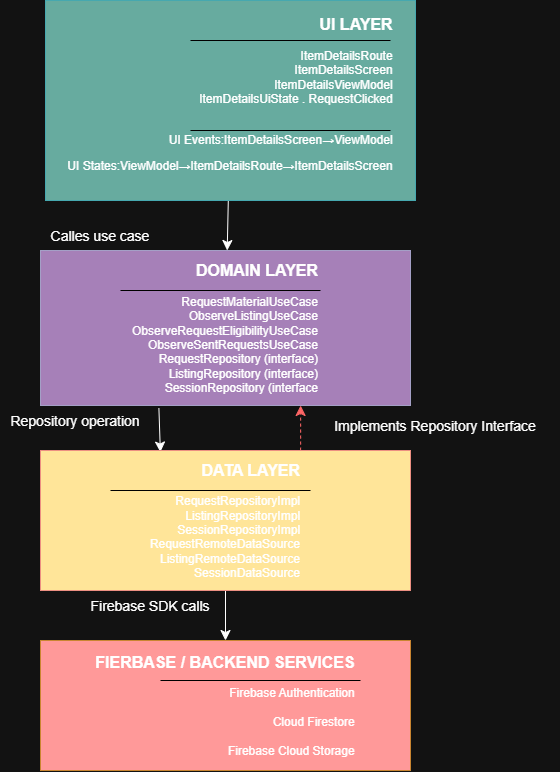

The diagram above was exported from draw.io. Its source (the exported page's mxGraphModel, read from the mxfile embedded in the PNG):
<mxGraphModel dx="751" dy="831" grid="1" gridSize="10" guides="1" tooltips="1" connect="1" arrows="1" fold="1" page="1" pageScale="1" pageWidth="850" pageHeight="1100" math="0" shadow="0">
  <root>
    <mxCell id="0" />
    <mxCell id="1" parent="0" />
    <mxCell id="ZsxZ4KRld3fBWnKe-oYr-32" edge="1" parent="1" source="ZsxZ4KRld3fBWnKe-oYr-3" style="edgeStyle=none;curved=1;rounded=0;curveGeometry=1;orthogonalLoop=1;jettySize=auto;html=1;fontSize=12;defaultLabelBackgroundColor=page;startSize=8;endSize=8;exitX=0.32;exitY=1.018;exitDx=0;exitDy=0;exitPerimeter=0;entryX=0.324;entryY=0.011;entryDx=0;entryDy=0;entryPerimeter=0;" target="ZsxZ4KRld3fBWnKe-oYr-4" value="">
      <mxGeometry relative="1" as="geometry">
        <Array as="points" />
        <mxPoint x="318.4" y="596.62" as="targetPoint" />
      </mxGeometry>
    </mxCell>
    <mxCell id="ZsxZ4KRld3fBWnKe-oYr-3" parent="1" style="rounded=0;whiteSpace=wrap;html=1;fillColor=light-dark(#D0CEE2,#A680B8);strokeColor=#56517e;align=center;" value="&lt;div style=&quot;text-align: right;&quot;&gt;&lt;b style=&quot;background-color: transparent;&quot;&gt;&lt;font style=&quot;font-size: 16px;&quot;&gt;DOMAIN LAYER&lt;/font&gt;&lt;/b&gt;&lt;/div&gt;&lt;br&gt;&lt;div style=&quot;text-align: right;&quot;&gt;&lt;div&gt;RequestMaterialUseCase&lt;/div&gt;&lt;div&gt;ObserveListingUseCase&lt;/div&gt;&lt;div&gt;ObserveRequestEligibilityUseCase&lt;/div&gt;&lt;div&gt;ObserveSentRequestsUseCase&lt;/div&gt;&lt;div&gt;RequestRepository (interface)&lt;/div&gt;&lt;div&gt;ListingRepository (interface)&lt;/div&gt;&lt;div&gt;SessionRepository (interface&lt;/div&gt;&lt;/div&gt;" vertex="1">
      <mxGeometry height="155" width="370" x="200" y="400" as="geometry" />
    </mxCell>
    <mxCell id="ZsxZ4KRld3fBWnKe-oYr-33" edge="1" parent="1" source="ZsxZ4KRld3fBWnKe-oYr-4" style="edgeStyle=none;curved=1;rounded=0;curveGeometry=1;orthogonalLoop=1;jettySize=auto;html=1;fontSize=12;defaultLabelBackgroundColor=page;startSize=8;endSize=8;" target="ZsxZ4KRld3fBWnKe-oYr-6" value="">
      <mxGeometry relative="1" as="geometry" />
    </mxCell>
    <mxCell id="ZsxZ4KRld3fBWnKe-oYr-48" edge="1" parent="1" source="ZsxZ4KRld3fBWnKe-oYr-4" style="edgeStyle=none;curved=1;rounded=0;curveGeometry=1;orthogonalLoop=1;jettySize=auto;html=1;fontSize=12;defaultLabelBackgroundColor=page;startSize=8;endSize=8;exitX=0.703;exitY=0;exitDx=0;exitDy=0;exitPerimeter=0;entryX=0.703;entryY=1;entryDx=0;entryDy=0;entryPerimeter=0;strokeColor=light-dark(#000000,#FF6666);flowAnimation=0;dashed=1;" target="ZsxZ4KRld3fBWnKe-oYr-3" value="">
      <mxGeometry relative="1" as="geometry">
        <Array as="points" />
      </mxGeometry>
    </mxCell>
    <mxCell id="ZsxZ4KRld3fBWnKe-oYr-4" parent="1" style="rounded=0;whiteSpace=wrap;html=1;fillColor=light-dark(#FAD9D5,#FFE599);strokeColor=#ae4132;" value="&lt;div style=&quot;text-align: right;&quot;&gt;&lt;span style=&quot;font-size: 16px; font-weight: bold; background-color: transparent;&quot;&gt;DATA LAYER&lt;/span&gt;&lt;/div&gt;&lt;br&gt;&lt;div style=&quot;text-align: right;&quot;&gt;&lt;div&gt;RequestRepositoryImpl&lt;/div&gt;&lt;div&gt;ListingRepositoryImpl&lt;/div&gt;&lt;div&gt;SessionRepositoryImpl&lt;/div&gt;&lt;div&gt;RequestRemoteDataSource&lt;/div&gt;&lt;div&gt;ListingRemoteDataSource&lt;/div&gt;&lt;div&gt;SessionDataSource&lt;/div&gt;&lt;/div&gt;&lt;b style=&quot;font-size: 15px;&quot;&gt;&lt;/b&gt;" vertex="1">
      <mxGeometry height="140" width="370" x="200" y="600" as="geometry" />
    </mxCell>
    <mxCell id="ZsxZ4KRld3fBWnKe-oYr-22" edge="1" parent="1" style="endArrow=none;html=1;rounded=0;fontSize=12;defaultLabelBackgroundColor=page;startSize=8;endSize=8;curved=1;strokeColor=light-dark(#000000,#000000);" value="">
      <mxGeometry height="50" relative="1" width="50" as="geometry">
        <mxPoint x="270" y="640" as="sourcePoint" />
        <mxPoint x="470" y="640" as="targetPoint" />
      </mxGeometry>
    </mxCell>
    <mxCell id="ZsxZ4KRld3fBWnKe-oYr-23" edge="1" parent="1" source="ZsxZ4KRld3fBWnKe-oYr-6" style="endArrow=none;html=1;rounded=0;fontSize=12;defaultLabelBackgroundColor=page;startSize=8;endSize=8;curved=1;strokeColor=light-dark(#000000,#000000);" value="">
      <mxGeometry height="50" relative="1" width="50" as="geometry">
        <mxPoint x="320" y="860" as="sourcePoint" />
        <mxPoint x="520" y="860" as="targetPoint" />
      </mxGeometry>
    </mxCell>
    <mxCell id="ZsxZ4KRld3fBWnKe-oYr-24" edge="1" parent="1" style="endArrow=none;html=1;rounded=0;fontSize=12;defaultLabelBackgroundColor=page;startSize=8;endSize=8;curved=1;strokeColor=light-dark(#000000,#000000);" value="">
      <mxGeometry height="50" relative="1" width="50" as="geometry">
        <mxPoint x="270" y="230" as="sourcePoint" />
        <mxPoint x="470" y="230" as="targetPoint" />
      </mxGeometry>
    </mxCell>
    <mxCell id="ZsxZ4KRld3fBWnKe-oYr-25" edge="1" parent="1" style="endArrow=none;html=1;rounded=0;fontSize=12;defaultLabelBackgroundColor=page;startSize=8;endSize=8;curved=1;strokeColor=light-dark(#000000,#000000);" value="">
      <mxGeometry height="50" relative="1" width="50" as="geometry">
        <mxPoint x="280" y="440" as="sourcePoint" />
        <mxPoint x="480" y="440" as="targetPoint" />
      </mxGeometry>
    </mxCell>
    <mxCell id="ZsxZ4KRld3fBWnKe-oYr-26" edge="1" parent="1" style="endArrow=none;html=1;rounded=0;fontSize=12;defaultLabelBackgroundColor=page;startSize=8;endSize=8;curved=1;strokeColor=light-dark(#000000,#000000);" value="">
      <mxGeometry height="50" relative="1" width="50" as="geometry">
        <mxPoint x="300" y="210" as="sourcePoint" />
        <mxPoint x="500" y="210" as="targetPoint" />
      </mxGeometry>
    </mxCell>
    <mxCell id="ZsxZ4KRld3fBWnKe-oYr-34" parent="1" style="text;html=1;whiteSpace=wrap;strokeColor=none;fillColor=none;align=center;verticalAlign=middle;rounded=0;fontSize=16;" value="&lt;font style=&quot;font-size: 14px;&quot;&gt;Calles use case&lt;/font&gt;" vertex="1">
      <mxGeometry height="30" width="140" x="190" y="370" as="geometry" />
    </mxCell>
    <mxCell id="ZsxZ4KRld3fBWnKe-oYr-36" parent="1" style="text;html=1;whiteSpace=wrap;strokeColor=none;fillColor=none;align=center;verticalAlign=middle;rounded=0;fontSize=16;" value="&lt;font style=&quot;font-size: 14px;&quot;&gt;Firebase SDK calls&lt;/font&gt;" vertex="1">
      <mxGeometry height="30" width="170" x="225" y="740" as="geometry" />
    </mxCell>
    <mxCell id="ZsxZ4KRld3fBWnKe-oYr-37" parent="1" style="text;html=1;whiteSpace=wrap;strokeColor=none;fillColor=none;align=center;verticalAlign=middle;rounded=0;fontSize=16;" value="&lt;font style=&quot;font-size: 14px;&quot;&gt;Repository operation&lt;/font&gt;" vertex="1">
      <mxGeometry height="30" width="150" x="160" y="555" as="geometry" />
    </mxCell>
    <mxCell id="ZsxZ4KRld3fBWnKe-oYr-49" parent="1" style="text;html=1;whiteSpace=wrap;strokeColor=none;fillColor=none;align=center;verticalAlign=middle;rounded=0;fontSize=16;" value="&lt;font style=&quot;font-size: 14px;&quot;&gt;Implements Repository Interface&lt;/font&gt;" vertex="1">
      <mxGeometry height="30" width="250" x="470" y="560" as="geometry" />
    </mxCell>
    <mxCell id="ZsxZ4KRld3fBWnKe-oYr-57" edge="1" parent="1" source="ZsxZ4KRld3fBWnKe-oYr-51" style="edgeStyle=none;curved=1;rounded=0;curveGeometry=1;orthogonalLoop=1;jettySize=auto;html=1;fontSize=12;defaultLabelBackgroundColor=page;startSize=8;endSize=8;" target="ZsxZ4KRld3fBWnKe-oYr-3" value="">
      <mxGeometry relative="1" as="geometry" />
    </mxCell>
    <mxCell id="ZsxZ4KRld3fBWnKe-oYr-51" parent="1" style="rounded=0;whiteSpace=wrap;html=1;fillColor=light-dark(#B0E3E6,#67AB9F);strokeColor=#0e8088;align=center;" value="&lt;div style=&quot;text-align: right;&quot;&gt;&lt;span style=&quot;font-size: 16px;&quot;&gt;&lt;b&gt;UI LAYER&lt;/b&gt;&lt;/span&gt;&lt;/div&gt;&lt;br&gt;&lt;div style=&quot;text-align: right;&quot;&gt;&lt;div&gt;ItemDetailsRoute&lt;/div&gt;&lt;div&gt;ItemDetailsScreen&lt;/div&gt;&lt;div&gt;ItemDetailsViewModel&lt;/div&gt;&lt;div&gt;ItemDetailsUiState . RequestClicked&lt;br&gt;&lt;br&gt;&lt;/div&gt;&lt;div&gt;&lt;p class=&quot;selectable-text copyable-text x15bjb6t x1n2onr6&quot;&gt;&lt;span class=&quot;selectable-text copyable-text xkrh14z&quot; style=&quot;white-space: pre-wrap;&quot;&gt;UI Events:ItemDetailsScreen→ViewModel&lt;/span&gt;&lt;/p&gt;&lt;p class=&quot;selectable-text copyable-text x15bjb6t x1n2onr6&quot;&gt;&lt;span class=&quot;selectable-text copyable-text xkrh14z&quot; style=&quot;white-space: pre-wrap;&quot;&gt;UI States:ViewModel→&lt;/span&gt;&lt;span style=&quot;background-color: transparent; color: light-dark(#000000, var(--ge-light-color, #ffffff));&quot;&gt;ItemDetailsRoute&lt;/span&gt;&lt;span style=&quot;white-space: pre-wrap; background-color: transparent; color: light-dark(#000000, var(--ge-light-color, #ffffff));&quot;&gt;→&lt;/span&gt;&lt;span style=&quot;background-color: transparent; color: light-dark(#000000, var(--ge-light-color, #ffffff));&quot;&gt;ItemDetailsScreen&lt;/span&gt;&lt;/p&gt;&lt;/div&gt;&lt;/div&gt;" vertex="1">
      <mxGeometry height="200" width="370" x="205" y="150" as="geometry" />
    </mxCell>
    <mxCell id="ZsxZ4KRld3fBWnKe-oYr-52" edge="1" parent="1" style="endArrow=none;html=1;rounded=0;fontSize=12;defaultLabelBackgroundColor=page;startSize=8;endSize=8;curved=1;strokeColor=light-dark(#000000,#000000);" value="">
      <mxGeometry height="50" relative="1" width="50" as="geometry">
        <mxPoint x="350" y="280" as="sourcePoint" />
        <mxPoint x="550" y="280" as="targetPoint" />
      </mxGeometry>
    </mxCell>
    <mxCell id="ZsxZ4KRld3fBWnKe-oYr-54" edge="1" parent="1" style="endArrow=none;html=1;rounded=0;fontSize=12;defaultLabelBackgroundColor=page;startSize=8;endSize=8;curved=1;strokeColor=light-dark(#000000,#000000);" value="">
      <mxGeometry height="50" relative="1" width="50" as="geometry">
        <mxPoint x="350" y="190" as="sourcePoint" />
        <mxPoint x="550" y="190" as="targetPoint" />
      </mxGeometry>
    </mxCell>
    <mxCell id="ZsxZ4KRld3fBWnKe-oYr-56" edge="1" parent="1" style="endArrow=none;html=1;rounded=0;fontSize=12;defaultLabelBackgroundColor=page;startSize=8;endSize=8;curved=1;strokeColor=light-dark(#000000,#000000);" target="ZsxZ4KRld3fBWnKe-oYr-6" value="">
      <mxGeometry height="50" relative="1" width="50" as="geometry">
        <mxPoint x="320" y="860" as="sourcePoint" />
        <mxPoint x="520" y="860" as="targetPoint" />
      </mxGeometry>
    </mxCell>
    <mxCell id="ZsxZ4KRld3fBWnKe-oYr-6" parent="1" style="rounded=0;whiteSpace=wrap;html=1;fillColor=light-dark(#FAD7AC,#FF9999);strokeColor=#b46504;" value="&lt;div style=&quot;text-align: right;&quot;&gt;&lt;span style=&quot;font-size: 16px; background-color: transparent;&quot;&gt;&lt;b&gt;FIERBASE / BACKEND SERVICES&lt;/b&gt;&lt;/span&gt;&lt;/div&gt;&lt;br&gt;&lt;div style=&quot;text-align: right;&quot;&gt;&lt;span style=&quot;background-color: transparent;&quot;&gt;Firebase Authentication&lt;/span&gt;&lt;/div&gt;&lt;font&gt;&lt;div style=&quot;text-align: right;&quot;&gt;&lt;br&gt;&lt;/div&gt;&lt;div style=&quot;text-align: right;&quot;&gt;&lt;span style=&quot;background-color: transparent;&quot;&gt;Cloud Firestore&lt;/span&gt;&lt;/div&gt;&lt;div style=&quot;text-align: right;&quot;&gt;&lt;br&gt;&lt;/div&gt;&lt;div style=&quot;text-align: right;&quot;&gt;&lt;span style=&quot;background-color: transparent;&quot;&gt;Firebase Cloud Storage&lt;/span&gt;&lt;/div&gt;&lt;/font&gt;" vertex="1">
      <mxGeometry height="130" width="370" x="200" y="790" as="geometry" />
    </mxCell>
    <mxCell id="ZsxZ4KRld3fBWnKe-oYr-60" edge="1" parent="1" style="endArrow=none;html=1;rounded=0;fontSize=12;defaultLabelBackgroundColor=page;startSize=8;endSize=8;curved=1;strokeColor=light-dark(#000000,#000000);" value="">
      <mxGeometry height="50" relative="1" width="50" as="geometry">
        <mxPoint x="320" y="830" as="sourcePoint" />
        <mxPoint x="520" y="830" as="targetPoint" />
      </mxGeometry>
    </mxCell>
  </root>
</mxGraphModel>